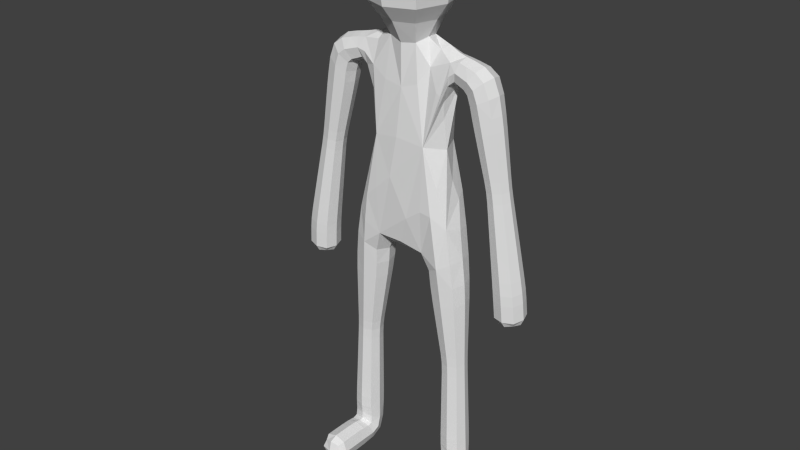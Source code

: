 # Source: persoTestBase_Sarcelles.blend  (saved by Blender 2.72.0; exported with 4.5.12 LTS)
import bpy
from mathutils import Matrix  # noqa: F401  (used for matrix-valued properties, if any)

bpy.ops.wm.read_factory_settings(use_empty=True)
scene = bpy.context.scene
scene.name = 'Scene'

# ---- collections
col_collection_2 = bpy.data.collections.new('Collection 2'); scene.collection.children.link(col_collection_2)

# ---- materials (node trees are filled in below, after node groups)
mat_material_000 = bpy.data.materials.new('Material.000')
mat_material_000.alpha_threshold = 0.0
mat_material_000.use_transparent_shadow = False
mat_material_000.roughness = 0.5

# ---- material node trees

# ---- world
world_world = bpy.data.worlds.new('World'); scene.world = world_world
world_world.color = (0.05088, 0.05088, 0.05088)
world_world.use_sun_shadow = False
world_world.sun_shadow_jitter_overblur = 0.0
world_world.cycles.sampling_method = 'MANUAL'
world_world.cycles.sample_map_resolution = 256

# ---- meshes
me_plane_000 = bpy.data.meshes.new('Plane.000')
me_plane_000.from_pydata([(1.73, 9.686e-08, 2.189), (-0.1614, -0.129, -0.2711), (0.6562, 0.4073, 0.5634), (0.1668, -0.3785, 0.3844), (1.499, -0.2355, 2.141), (0.6562, -0.3751, 0.5627), (1.269, 6.706e-08, 2.093), (1.403, 0.2598, 2.599), (0.8207, 0.1629, 0.7442), (0.1636, 0.1188, -0.2737), (1.624, 3.725e-08, 2.717), (0.1614, 0.4481, 1.036), (-0.6517, 0.4072, 0.5584), (1.403, -0.2598, 2.599), (-0.6608, -0.375, 0.5677), (-0.1668, 0.4039, 0.3801), (1.182, 2.235e-08, 2.482), (1.209, 0.2535, 2.898), (0.7324, -0.2653, 2.567), (-0.1637, -0.387, 1.038), (-0.6533, 0.02416, 2.25), (1.343, 0.0, 3.102), (-0.5994, 0.2732, 2.786), (0.0, 0.3446, 2.564), (0.0, -0.2963, 2.563), (0.4496, -0.1485, 2.942), (0.6605, 0.06679, 3.282), (1.209, -0.2535, 2.898), (0.6978, -0.01701, 1.615), (-0.7423, 0.02925, 0.9801), (1.075, 0.0, 2.693), (-0.5455, -3.725e-09, 3.321), (0.9565, 0.2177, 2.973), (1.013, 0.0, 3.184), (0.9565, -0.2177, 2.973), (0.702, -0.1307, 2.436), (0.9001, 0.0, 2.763), (-2.015, 0.02378, -1.047), (0.0, 0.0, 5.158), (-1.003, -1.122, -4.438), (2.015, 0.02378, -1.047), (1.003, -1.122, -4.438), (0.5994, 0.2732, 2.786), (-0.5994, -0.2491, 2.785), (1.499, 0.2355, 2.141), (1.371, 1.118e-07, 1.708), (1.581, -0.2149, 1.752), (1.791, 1.416e-07, 1.796), (1.581, 0.2149, 1.752), (1.465, 1.565e-07, 1.351), (1.657, -0.1956, 1.39), (1.849, 1.863e-07, 1.428), (1.657, 0.1956, 1.39), (1.532, 2.012e-07, 1.015), (1.721, -0.1926, 1.048), (1.911, 2.31e-07, 1.082), (1.721, 0.1926, 1.048), (1.579, 2.459e-07, 0.6426), (1.783, -0.2067, 0.6764), (1.987, 2.757e-07, 0.7101), (1.783, 0.2067, 0.6764), (1.634, 2.98e-07, 0.2072), (1.854, -0.2232, 0.2437), (2.075, 3.278e-07, 0.2801), (1.854, 0.2232, 0.2437), (1.693, -5.619e-05, -0.2556), (1.932, -0.2409, -0.2243), (2.17, 5.693e-05, -0.188), (1.931, 0.2409, -0.2193), (0.7091, 0.0, -2.065), (0.9255, -0.2171, -2.047), (1.142, 0.0, -2.03), (0.9255, 0.2171, -2.047), (0.6388, 0.0, -1.65), (0.8855, -0.2478, -1.627), (1.132, 0.0, -1.604), (0.8855, 0.2478, -1.627), (0.5416, 0.0, -1.075), (0.8304, -0.2901, -1.048), (1.119, 0.0, -1.02), (0.8304, 0.2901, -1.048), (0.4861, 0.0, -0.5148), (0.7654, -0.34, -0.3643), (1.045, 0.0, -0.2139), (0.7654, 0.34, -0.3643), (0.7508, 0.0, -4.187), (0.9931, -0.2082, -4.092), (1.24, 0.0, -4.174), (0.998, 0.2082, -4.269), (0.747, 0.0, -3.703), (0.9821, -0.2352, -3.696), (1.217, 0.0, -3.69), (0.9821, 0.2352, -3.696), (0.7436, 0.0, -3.26), (0.9698, -0.2263, -3.254), (1.196, 0.0, -3.247), (0.9698, 0.2263, -3.254), (0.7402, 0.0, -2.834), (0.9579, -0.2178, -2.828), (1.176, 0.0, -2.822), (0.9579, 0.2178, -2.828), (0.7372, 0.0, -2.422), (0.9464, -0.2095, -2.413), (1.156, 0.0, -2.403), (0.9464, 0.2095, -2.413), (0.7528, -0.9348, -4.445), (0.9957, -0.9348, -4.188), (1.253, -0.9348, -4.431), (1.01, -0.9348, -4.688), (0.7528, -0.5609, -4.445), (0.9957, -0.5609, -4.188), (1.253, -0.5609, -4.431), (1.01, -0.5609, -4.688), (0.7528, -0.187, -4.445), (0.9967, -0.2753, -4.225), (1.253, -0.187, -4.431), (1.009, -0.09857, -4.651), (0.0, -0.4957, 4.969), (-0.446, 0.0, 4.969), (0.0, 0.4957, 4.969), (0.446, 0.0, 4.969), (0.0, -0.5037, 3.643), (-0.454, 0.0, 3.643), (0.0, 0.5037, 3.643), (0.454, 0.0, 3.643), (0.0, -0.807, 4.313), (-0.7075, 0.0, 4.313), (0.0, 0.807, 4.313), (0.7075, 0.0, 4.313), (1.733, 0.005662, -0.6319), (1.983, -0.2439, -0.6152), (2.231, 0.006227, -0.5834), (1.981, 0.2558, -0.6001), (1.755, 0.01738, -0.9192), (2.005, -0.232, -0.9105), (2.253, 0.01828, -0.8818), (2.003, 0.2676, -0.8904), (-0.9001, 0.0, 2.763), (-0.9565, 0.2177, 2.973), (-1.013, 0.0, 3.184), (-0.9565, -0.2177, 2.973), (-1.075, 0.0, 2.693), (-1.209, 0.2535, 2.898), (-1.343, 0.0, 3.102), (-1.209, -0.2535, 2.898), (-1.182, 2.235e-08, 2.482), (-1.403, 0.2598, 2.599), (-1.624, 3.725e-08, 2.717), (-1.403, -0.2598, 2.599), (-1.269, 6.706e-08, 2.093), (-1.499, 0.2355, 2.141), (-1.73, 9.686e-08, 2.189), (-1.499, -0.2355, 2.141), (-1.371, 1.118e-07, 1.708), (-1.581, 0.2149, 1.752), (-1.791, 1.416e-07, 1.796), (-1.581, -0.2149, 1.752), (-1.465, 1.565e-07, 1.351), (-1.657, 0.1956, 1.39), (-1.849, 1.863e-07, 1.428), (-1.657, -0.1956, 1.39), (-1.532, 2.012e-07, 1.015), (-1.721, 0.1926, 1.048), (-1.911, 2.31e-07, 1.082), (-1.721, -0.1926, 1.048), (-1.579, 2.459e-07, 0.6426), (-1.783, 0.2067, 0.6764), (-1.987, 2.757e-07, 0.7101), (-1.783, -0.2067, 0.6764), (-1.634, 2.98e-07, 0.2072), (-1.854, 0.2232, 0.2437), (-2.075, 3.278e-07, 0.2801), (-1.854, -0.2232, 0.2437), (-1.693, -5.619e-05, -0.2556), (-1.931, 0.2409, -0.2193), (-2.17, 5.693e-05, -0.188), (-1.932, -0.2409, -0.2243), (-0.9195, 0.217, -2.048), (-0.7092, -0.006027, -2.065), (-0.9315, -0.217, -2.047), (-1.142, 0.006027, -2.03), (-0.8787, 0.2477, -1.628), (-0.6389, -0.00688, -1.65), (-0.8924, -0.2477, -1.626), (-1.132, 0.00688, -1.604), (-0.8224, 0.29, -1.048), (-0.5417, -0.008054, -1.075), (-0.8384, -0.29, -1.047), (-1.119, 0.008054, -1.02), (-0.7577, 0.3399, -0.3685), (-0.4862, -0.00944, -0.5147), (-0.7732, -0.3399, -0.3602), (-1.045, 0.00944, -0.214), (-0.9912, 0.2082, -4.269), (-0.7508, -0.005782, -4.185), (-0.9999, -0.2082, -4.092), (-1.24, 0.005782, -4.176), (-0.9755, 0.2351, -3.697), (-0.7471, -0.006529, -3.703), (-0.9886, -0.2351, -3.696), (-1.217, 0.006529, -3.69), (-0.9635, 0.2262, -3.254), (-0.7436, -0.006283, -3.26), (-0.9761, -0.2262, -3.253), (-1.196, 0.006283, -3.247), (-0.9519, 0.2177, -2.828), (-0.7403, -0.006047, -2.834), (-0.964, -0.2177, -2.827), (-1.176, 0.006047, -2.822), (-0.9406, 0.2094, -2.413), (-0.7373, -0.005816, -2.422), (-0.9522, -0.2094, -2.412), (-1.156, 0.005816, -2.403), (-1.003, -0.9348, -4.688), (-0.7527, -0.9348, -4.438), (-1.003, -0.9348, -4.188), (-1.253, -0.9348, -4.438), (-1.003, -0.5609, -4.688), (-0.7527, -0.5609, -4.438), (-1.003, -0.5609, -4.188), (-1.253, -0.5609, -4.438), (-1.002, -0.09861, -4.651), (-0.7527, -0.1894, -4.439), (-1.004, -0.2753, -4.225), (-1.253, -0.1845, -4.437), (-1.733, 0.005662, -0.6319), (-1.981, 0.2558, -0.6001), (-2.231, 0.006227, -0.5834), (-1.983, -0.2439, -0.6152), (-1.755, 0.01738, -0.9192), (-2.003, 0.2676, -0.8904), (-2.253, 0.01828, -0.8818), (-2.005, -0.232, -0.9105), (-1.108, 0.1901, 2.744), (0.04034, 0.4425, 1.745), (0.9142, 0.1633, 2.816), (0.9941, 0.0, 2.722), (1.579, 0.1444, 1.023), (-1.863, 0.1444, 1.073), (0.0, -0.7292, 4.71), (-0.5589, 0.1689, 3.187), (1.139, -0.1697, -3.249), (0.9749, 0.255, -0.2515), (0.0, -0.3002, 3.271), (1.75, 0.1992, 0.8727), (1.541, 0.225, 1.942), (1.103, 0.1571, -2.406), (1.82, 1.639e-07, 1.61), (0.6852, -0.2475, 2.375), (1.892, 0.2319, 0.01495), (1.936, -0.155, 0.7017), (-2.11, 0.1807, -0.1945), (1.688, 7.078e-08, 2.423), (0.8593, 0.2679, -1.352), (-1.692, -0.1902, 1.216), (2.03, 2.999e-07, 0.4999), (1.138, 0.0, -1.841), (0.7947, -0.1633, -2.832), (-2.21, 0.001628, -0.4086), (0.8114, 0.2237, 2.943), (-1.517, 9.313e-09, 2.975), (0.6138, -0.2176, -1.068), (0.2893, -0.2593, 2.658), (-0.9354, 0.01476, 0.3271), (-1.25, -0.04223, -4.371), (-0.9441, -0.2092, -2.219), (-0.7955, 0.165, -3.258), (-0.7179, 0.3255, 0.873), (-0.3405, 0.3778, 3.643), (-1.003, -1.075, -4.25), (-0.007138, 0.4268, 0.7088), (-0.8087, 0.1518, -4.25), (-0.7057, -0.1909, -1.644), (1.186, -0.2533, -4.273), (0.7294, 0.0, -2.232), (1.108, 0.1901, 2.744), (0.8152, -1.075, -4.443), (0.81, -0.5609, -4.256), (1.739, -0.1611, 1.785), (-1.739, -0.1611, 1.785), (1.718, 0.001345, -0.4674), (-1.31, 0.1901, 3.051), (0.4536, -0.3781, 0.591), (-1.936, -0.155, 0.7017), (1.138, 5.588e-09, 2.629), (0.9142, -0.1633, 2.816), (-1.419, 1.341e-07, 1.527), (0.8058, -0.1764, -3.701), (2.242, 0.0123, -0.734), (0.9749, -0.255, -0.2515), (-0.8152, -0.9348, -4.625), (-1.221, 4.47e-08, 2.29), (1.801, 0.1467, 1.418), (-0.9015, 0.2305, -1.863), (-1.606, 2.701e-07, 0.4298), (-1.863, -0.1444, 1.073), (1.103, -0.1571, -2.406), (0.9522, 0.2136, -2.619), (1.009, -0.3518, -4.679), (-1.108, -0.1901, 2.744), (1.186, 0.0, -3.033), (1.253, -0.7478, -4.431), (0.9759, 0.2307, -3.472), (1.088, 0.1628, -2.035), (-0.5618, -0.262, -0.474), (-2.111, -0.1806, -0.1983), (1.228, 0.0, -3.924), (0.799, 0.3142, -0.7174), (-1.186, 0.006164, -3.033), (1.047, -0.2176, -1.027), (-1.253, -0.7478, -4.438), (-0.9823, -0.2306, -3.472), (-0.9581, -0.2135, -2.619), (-1.228, 0.006405, -3.925), (-0.9142, -0.1633, 2.816), (1.569, 0.1949, 2.688), (0.3267, 0.3267, 2.62), (-0.8073, -0.3141, -0.7157), (-0.4557, -0.3827, 0.7575), (-1.126, 0.007437, -1.327), (1.31, 0.1901, 3.051), (1.796, -0.1817, -0.6315), (-0.3405, -0.3778, 3.643), (0.8101, -0.1562, -4.119), (0.5502, -0.02082, 3.216), (-1.003, -0.396, -4.197), (-1.423, -0.1611, 1.719), (0.81, -0.9348, -4.256), (0.4522, 0.4277, 0.7547), (-0.000405, -0.3127, -0.1054), (-0.9988, 0.1633, 3.131), (-2.013, -0.1651, -1.018), (-1.31, -0.1901, 3.051), (-0.8114, -0.2177, 2.943), (-0.04092, -0.3669, 1.744), (-1.541, 0.225, 1.942), (-1.795, 0.1931, -0.6202), (0.6441, 0.0, 3.913), (-1.63, -0.155, 0.651), (1.801, -0.1467, 1.418), (1.157, 0.0, 3.153), (-0.816, -0.2551, -4.279), (-1.075, 0.2346, 2.938), (0.0, 0.7292, 4.71), (1.672, 0.1766, 2.177), (0.2038, 0.0, 5.111), (-1.75, 0.1992, 0.8727), (0.0, 0.3122, 3.271), (-1.753, -0.1807, -0.249), (-1.892, 0.2319, 0.01495), (2.02, 0.1674, 0.271), (-0.7939, -0.1614, -2.419), (0.6766, -0.08449, 2.137), (1.554, 2.235e-07, 0.8396), (1.818, -0.1699, -0.922), (0.9522, -0.2136, -2.619), (0.8001, 0.1697, -3.258), (1.071, 0.1858, -1.609), (1.088, -0.1628, -2.035), (1.321, 8.941e-08, 1.896), (0.996, -0.396, -4.197), (0.7895, 0.1571, -2.42), (1.663, -1.381e-05, -0.02218), (1.121, 0.1633, -2.823), (0.9759, -0.2307, -3.472), (-1.117, 0.1678, -2.823), (0.5927, 0.0, -1.377), (-1.19, -0.5609, -4.625), (0.799, -0.3142, -0.7174), (-1.718, 0.001345, -0.4674), (1.569, -0.1949, 2.688), (-0.7527, -0.7478, -4.438), (-1.153, 0.1812, -3.692), (-1.138, 5.588e-09, 2.629), (-0.742, -0.006164, -3.045), (-0.7489, -0.006405, -3.937), (-0.9325, 0.2092, -2.219), (-1.041, 0.2235, -1.028), (-1.327, 0.1766, 2.105), (1.753, -0.1807, -0.249), (-1.689, 0.1674, 0.2163), (0.9383, 0.2093, -2.219), (-0.4508, 0.414, 0.5875), (-1.003, -1.075, -4.625), (-1.182, -0.1518, -4.111), (1.25, -0.04674, -4.367), (1.008, -1.075, -4.625), (-0.5928, -0.007437, -1.377), (-1.579, -0.1444, 1.023), (1.963, 0.2491, -0.433), (0.3345, -0.3718, 4.969), (2.199, 0.02263, -0.9963), (-1.992, 0.2617, -0.7447), (1.328, 0.265, 2.802), (0.955, 0.04073, 0.2682), (1.195, -0.5609, -4.62), (1.878, 2.086e-07, 1.251), (-1.619, -0.2051, 1.568), (0.9988, 0.1633, 3.131), (-2.192, -0.1692, -0.894), (-1.761, 1.192e-07, 1.989), (-1.454, -0.2469, 2.357), (1.158, 0.1764, -3.691), (-1.818, -0.1699, -0.922), (0.5307, -0.6052, 4.313), (-1.818, -0.2148, 0.4648), (-2.011, 0.2096, -1.003), (-0.8114, 0.2237, 2.943), (-1.19, -0.9348, -4.25), (-1.137, 0.006403, -1.841), (-1.157, 0.0, 3.153), (-0.6441, 0.0, 3.913), (0.8197, -0.1207, -4.603), (-2.121, 1.449e-05, 0.05082), (-0.5589, -0.1628, 3.187), (-1.947, 2.533e-07, 0.9057), (0.7528, -0.7478, -4.445), (1.327, 0.1766, 2.105), (-0.2038, 0.0, 5.111), (1.619, -0.2051, 1.568), (0.6509, 0.2367, 2.225), (-0.6954, 0.1806, -1.645), (1.689, 0.1674, 0.2163), (1.579, -0.1444, 1.023), (-1.126, -0.1587, -2.823), (1.744, 0.01148, -0.7741), (1.121, -0.1633, -2.823), (0.7005, 0.1858, -1.645), (1.454, -0.2469, 2.357), (0.7419, 0.0, -3.045), (-1.19, -0.5609, -4.25), (0.7488, 0.0, -3.937), (1.818, -0.2148, 0.4648), (0.9079, -0.2306, -1.862), (-1.163, -0.1714, -3.691), (-1.692, 0.1902, 1.216), (-0.969, 0.262, -0.2547), (-1.053, -0.2114, -1.027), (-0.9577, 0.2219, -3.039), (-1.672, 0.1766, 2.177), (-1.003, -0.7478, -4.688), (0.8447, -0.2217, 2.889), (-0.6398, 0.247, 2.384), (-0.7236, -0.2736, 0.8787), (-0.9825, 0.2306, -3.953), (-0.404, -0.0397, -0.332), (-0.7522, -0.05125, -4.376), (-0.8519, 0.2678, -1.353), (-2.02, 0.1674, 0.271), (2.168, 0.1936, -0.5838), (1.181, 0.1562, -4.242), (0.9383, -0.2093, -2.219), (-1.994, -0.2379, -0.7635), (0.3345, 0.3718, 4.969), (0.5877, 0.1856, 3.177), (0.9975, -1.075, -4.251), (-0.7588, 0.1582, -2.061), (0.7404, 0.3564, 0.8172), (-1.513, 0.1467, 1.361), (1.185, -0.5609, -4.245), (1.965, -0.2462, -0.443), (-2.19, 0.2055, -0.8789), (1.195, -0.9348, -4.62), (1.158, -0.1764, -3.691), (1.328, -0.265, 2.802), (0.5307, 0.6052, 4.313), (0.5559, 0.255, -0.4772), (-2.169, -0.1812, -0.5951), (-1.825, 0.02195, -1.024), (-0.788, 0.006039, 2.658), (-1.099, 0.1614, -2.406), (-1.237, 0.1949, 2.511), (0.0, -0.7311, 3.913), (1.327, -0.1766, 2.105), (1.619, 0.2051, 1.568), (-1.189, -0.1189, -4.597), (1.689, -0.1674, 0.2163), (0.0, -0.2162, 5.111), (0.7005, -0.1858, -1.645), (1.947, 2.533e-07, 0.9057), (2.19, 0.2055, -0.8789), (1.761, 1.192e-07, 1.989), (1.454, 0.2469, 2.357), (-0.8152, -0.5609, -4.25), (-0.7993, -0.1678, -2.832), (2.121, 1.449e-05, 0.05082), (1.818, 0.2148, 0.4648), (-0.8107, -0.1812, -3.701), (0.9079, 0.2306, -1.862), (0.7632, 0.1628, -2.06), (-0.5502, 0.2478, -0.4803), (-1.965, -0.2462, -0.443), (1.126, 0.0, -1.327), (1.513, 0.1467, 1.361), (-1.878, 2.086e-07, 1.251), (-1.328, -0.265, 2.802), (-0.6199, -0.2235, -1.068), (-1.147, 0.005812, -2.206), (0.8636, 0.0167, 3.218), (-1.672, -0.1766, 2.177), (1.237, 0.1949, 2.511), (-1.19, -1.075, -4.438), (-0.7273, -0.3619, 0.05566), (-1.003, -0.2092, -4.21), (2.11, 0.1807, -0.1945), (2.169, -0.1812, -0.5951), (-0.3345, 0.3718, 4.969), (1.177, -0.1562, -4.109), (0.7523, -0.04674, -4.38), (-1.801, 0.1467, 1.418), (-0.7678, -0.1673, -2.06), (-2.02, -0.1674, 0.271), (1.825, 0.02195, -1.024), (1.185, -0.9348, -4.245), (0.002235, -0.005136, -0.2737), (-0.5307, 0.6052, 4.313), (0.4045, 0.02969, -0.3327), (1.505, 1.788e-07, 1.181), (-1.816, 0.2048, -0.907), (-1.569, 0.1949, 2.688), (-1.321, 8.941e-08, 1.896), (-0.9988, -0.1633, 3.131), (-0.6398, -0.2047, 2.383), (-0.9941, 0.0, 2.722), (1.672, -0.1766, 2.177), (-0.8144, -0.1225, -4.599), (-1.554, 2.235e-07, 0.8396), (1.01, -0.7478, -4.688), (2.02, -0.1674, 0.271), (-1.663, -1.381e-05, -0.02218), (0.8001, -0.1697, -3.258), (1.071, -0.1858, -1.609), (2.192, -0.1692, -0.894), (1.992, 0.2617, -0.7447), (-0.7852, 0.1527, -2.42), (1.253, -0.3739, -4.431), (1.863, 0.1444, 1.073), (1.166, 0.0, -2.612), (0.9638, 0.222, -3.039), (1.206, 0.0, -3.466), (0.9892, 0.2307, -3.953), (-0.8152, -0.5609, -4.625), (-1.166, 0.005931, -2.612), (-0.7902, 0.1587, -2.832), (-0.8009, 0.1714, -3.701), (-1.253, -0.3733, -4.438), (1.097, 0.0, -0.658), (1.936, 0.155, 0.7017), (-1.003, -0.7478, -4.188), (-0.97, -0.2219, -3.039), (-1.206, 0.006405, -3.466), (1.047, 0.2176, -1.027), (-0.9946, -0.2306, -3.908), (-1.097, 0.008724, -0.6581), (-0.6079, 0.2114, -1.069), (2.111, -0.1806, -0.1983), (-0.8152, -0.1605, -4.117), (-0.8668, -0.2678, -1.351), (-0.3345, -0.3718, 4.969), (-1.076, -0.1806, -1.609), (-1.801, -0.1467, 1.418), (0.8108, -0.2533, -4.283), (-1.744, 0.01148, -0.7741), (-1.092, -0.1582, -2.034), (1.739, 0.1611, 1.785), (0.7508, 0.06702, 1.08), (0.9988, -0.1633, 3.131), (-0.6025, 0.03751, 1.652), (-1.327, -0.1766, 2.105), (-0.5307, -0.6052, 4.313), (-1.689, -0.1674, 0.2163), (-1.619, 0.2051, 1.568), (-1.569, -0.1949, 2.688), (1.075, 0.2346, 2.938), (-2.199, 0.02263, -0.9963), (-1.454, 0.2469, 2.357), (-0.8349, -9.313e-10, 3.228), (-0.8152, -0.9348, -4.25), (0.6422, 0.0, 4.71), (-1.065, 0.1909, -1.61), (-1.818, 0.2148, 0.4648), (0.0, 0.7311, 3.913), (0.3261, -0.03713, 3.365), (0.8205, -0.5609, -4.631), (0.5559, -0.255, -0.4772), (0.6449, -0.252, 2.6), (-0.6783, -0.006403, -1.883), (0.0, 0.2162, 5.111), (0.9957, -0.7478, -4.188), (1.863, -0.1444, 1.073), (0.7895, -0.1571, -2.42), (1.419, 1.341e-07, 1.527), (0.7947, 0.1633, -2.832), (1.994, -0.2379, -0.7635), (0.8058, 0.1764, -3.701), (1.221, 4.47e-08, 2.29), (0.9638, -0.222, -3.039), (0.988, -0.2307, -3.909), (1.606, 2.701e-07, 0.4298), (0.6783, 0.0, -1.883), (-0.3267, 0.3267, 2.62), (-0.7387, -0.005931, -2.626), (-1.505, 1.788e-07, 1.181), (-1.135, 0.1744, -3.249), (0.004808, -0.3836, 0.7116), (-0.7453, -0.006405, -3.479), (0.8002, -0.03268, 2.705), (-1.083, 0.1673, -2.035), (1.31, -0.1901, 3.051), (-1.144, -0.165, -3.249), (-0.9806, -0.2478, -0.2484), (1.005, 0.1158, -4.537), (-0.7143, 0.37, 0.04369), (-0.9985, 0.1157, -4.537), (1.147, 0.0, -2.206), (2.011, 0.2096, -1.003), (-0.5011, -0.008724, -0.7767), (1.19, -1.075, -4.433), (0.7097, -0.2877, 1.034), (0.7208, 0.3701, 0.04976), (1.795, 0.1931, -0.6202), (2.21, 0.001628, -0.4086), (1.692, 0.1902, 1.216), (-0.7527, -0.3745, -4.438), (-1.423, 0.1611, 1.719), (0.8205, -0.9348, -4.631), (0.0008885, 0.3114, -0.1109), (-1.513, -0.1467, 1.361), (-1.237, -0.1949, 2.511), (0.8138, 0.1562, -4.252), (1.517, 9.313e-09, 2.975), (-2.168, 0.1936, -0.5838), (-1.541, -0.225, 1.942), (-0.9142, 0.1633, 2.816), (-1.63, 0.155, 0.651), (-1.688, 7.078e-08, 2.423), (-1.075, -0.2346, 2.938), (1.816, 0.2048, -0.907), (0.3405, -0.3778, 3.643), (1.075, -0.2346, 2.938), (-1.191, -0.2514, -4.277), (-1.75, -0.1992, 0.8727), (-0.6422, 0.0, 4.71), (1.513, -0.1467, 1.361), (-1.893, -0.2319, 0.01369), (1.63, 0.155, 0.651), (-0.35, -9.313e-10, 3.46), (-1.108, -0.1527, -2.406), (-1.82, 1.639e-07, 1.61), (1.423, 0.1611, 1.719), (-2.03, 2.999e-07, 0.4999), (-1.579, 0.1444, 1.023), (1.139, 0.1697, -3.249), (1.75, -0.1992, 0.8727), (1.541, -0.225, 1.942), (-1.176, 0.1605, -4.244), (0.7387, 0.0, -2.626), (0.7528, -0.3739, -4.445), (0.6138, 0.2176, -1.068), (0.7632, -0.1628, -2.06), (1.893, -0.2319, 0.01369), (1.63, -0.155, 0.651), (-1.752, 0.1806, -0.2453), (0.7453, 0.0, -3.479), (0.8593, -0.2679, -1.352), (-1.963, 0.2491, -0.433), (0.501, 0.0, -0.7767), (-1.328, 0.265, 2.802), (-0.3267, -0.2845, 2.619), (-1.002, -0.3518, -4.679), (1.237, -0.1949, 2.511), (-0.9462, 0.2135, -2.619), (-0.8049, -0.1744, -3.258), (-0.7295, -0.005812, -2.232), (-0.9695, 0.2306, -3.473), (-0.8152, -1.075, -4.438), (0.3405, 0.3778, 3.643), (0.9963, -0.2093, -4.21), (1.108, -0.1901, 2.744), (-0.9143, -0.2305, -1.862), (1.752, 0.1806, -0.2453), (-0.7907, 0.3141, -0.719), (-1.739, 0.1611, 1.785), (2.013, -0.1651, -1.018), (1.195, -0.1207, -4.593), (-1.796, -0.1817, -0.6315), (0.7208, -0.3621, 0.04959), (-2.242, 0.0123, -0.734), (-1.936, 0.155, 0.7017), (1.692, -0.1902, 1.216), (1.423, -0.1611, 1.719), (-1.19, -0.9348, -4.625), (1.186, 0.1988, 2.672), (1.186, -0.1988, 2.672), (1.47, -0.1988, 2.932), (1.47, 0.1988, 2.932), (1.551, 0.1426, 1.19), (1.551, -0.1426, 1.19), (1.832, -0.1426, 1.242), (1.832, 0.1426, 1.242), (1.779, 0.1871, -0.4563), (1.78, -0.1844, -0.4638), (2.149, -0.1842, -0.4197), (2.148, 0.1873, -0.4122), (0.421, 0.3379, -0.09275), (0.4218, -0.2952, -0.1833), (0.8894, -0.2514, 0.3636), (0.8867, 0.2903, 0.2431), (0.7817, 0.157, -2.229), (0.7817, -0.157, -2.229), (1.095, -0.157, -2.209), (1.095, 0.157, -2.209), (0.8178, 0.07517, -4.502), (0.811, -0.1686, -4.256), (1.184, -0.1686, -4.246), (1.191, 0.07517, -4.491), (0.8677, -1.039, -4.581), (0.86, -1.039, -4.303), (1.138, -1.039, -4.295), (1.145, -1.039, -4.573), (1.871, 0.1597, -0.9866), (1.872, -0.1179, -0.9978), (2.149, -0.1174, -0.977), (2.148, 0.1602, -0.9659), (0.782, 0.1481, 2.673), (0.8052, -0.1784, 2.727), (0.8281, -0.1608, 3.092), (0.8362, 0.1629, 3.154), (-1.186, -0.1988, 2.672), (-1.186, 0.1988, 2.672), (-1.47, 0.1988, 2.932), (-1.47, -0.1988, 2.932), (-1.551, -0.1426, 1.19), (-1.551, 0.1426, 1.19), (-1.832, 0.1426, 1.242), (-1.832, -0.1426, 1.242), (-1.78, -0.1844, -0.4638), (-1.779, 0.1871, -0.4563), (-2.148, 0.1873, -0.4122), (-2.149, -0.1842, -0.4197), (-0.877, 0.2881, 0.2534), (-0.4166, 0.291, -0.1886), (-0.4261, -0.337, -0.08708), (-0.8865, -0.2639, 0.2621), (-1.091, 0.1613, -2.209), (-0.7774, 0.1526, -2.229), (-0.7861, -0.1613, -2.228), (-1.099, -0.1526, -2.209), (-1.186, 0.07851, -4.495), (-0.8126, 0.07174, -4.498), (-0.8162, -0.172, -4.252), (-1.189, -0.1652, -4.249), (-1.142, -1.039, -4.577), (-0.8638, -1.039, -4.577), (-0.8638, -1.039, -4.299), (-1.142, -1.039, -4.299), (0.1897, -0.2062, 5.074), (-0.1897, -0.2062, 5.074), (-0.1897, 0.2062, 5.074), (0.1897, 0.2062, 5.074), (0.2326, -0.2344, 3.294), (-0.2684, -0.2182, 3.326), (-0.2684, 0.225, 3.326), (0.2769, 0.1985, 3.339), (0.4831, -0.5484, 3.913), (-0.4831, -0.5484, 3.913), (-0.4831, 0.5484, 3.913), (0.4831, 0.5484, 3.913), (0.4816, -0.5469, 4.71), (-0.4816, -0.5469, 4.71), (-0.4816, 0.5469, 4.71), (0.4816, 0.5469, 4.71), (-1.872, -0.1179, -0.9978), (-1.871, 0.1597, -0.9866), (-2.148, 0.1602, -0.9659), (-2.149, -0.1174, -0.977), (-0.4565, 0.4211, 1.613), (0.5011, 0.4058, 1.613), (0.4803, -0.3551, 1.7), (-0.4852, -0.3251, 1.676), (-0.7939, -0.1677, 2.729), (-0.7939, 0.1783, 2.73), (-0.829, 0.1588, 3.157), (-0.829, -0.1573, 3.157), (1.014, 0.1759, 2.776), (1.014, -0.1759, 2.776), (1.136, -0.1759, 3.099), (1.136, 0.1759, 3.099), (1.279, 0.1852, 2.307), (1.279, -0.1852, 2.307), (1.629, -0.1852, 2.407), (1.629, 0.1852, 2.407), (1.376, 0.1687, 1.908), (1.376, -0.1687, 1.908), (1.706, -0.1687, 1.977), (1.706, 0.1687, 1.977), (1.469, 0.1538, 1.537), (1.469, -0.1538, 1.537), (1.77, -0.1538, 1.6), (1.77, 0.1538, 1.6), (1.603, 0.1494, 0.8479), (1.603, -0.1494, 0.8479), (1.898, -0.1494, 0.8974), (1.898, 0.1494, 0.8974), (1.659, 0.1611, 0.4385), (1.659, -0.1611, 0.4385), (1.977, -0.1611, 0.4911), (1.977, 0.1611, 0.4911), (1.721, 0.1739, -0.01258), (1.721, -0.1739, -0.01352), (2.064, -0.1739, 0.04123), (2.064, 0.1739, 0.04217), (0.7357, 0.1729, -1.878), (0.7357, -0.1729, -1.878), (1.08, -0.1729, -1.847), (1.08, 0.1729, -1.847), (0.6594, 0.2009, -1.371), (0.6594, -0.2009, -1.371), (1.059, -0.2009, -1.333), (1.059, 0.2009, -1.333), (0.5755, 0.2357, -0.7618), (0.5755, -0.2357, -0.7618), (1.022, -0.2357, -0.6729), (1.022, 0.2357, -0.6729), (0.8092, 0.173, -3.952), (0.8083, -0.173, -3.919), (1.168, -0.173, -3.909), (1.169, 0.173, -3.942), (0.8029, 0.173, -3.477), (0.8029, -0.173, -3.477), (1.149, -0.173, -3.468), (1.149, 0.173, -3.468), (0.7974, 0.1665, -3.044), (0.7974, -0.1665, -3.044), (1.13, -0.1665, -3.034), (1.13, 0.1665, -3.034), (0.792, 0.1602, -2.624), (0.792, -0.1602, -2.624), (1.112, -0.1602, -2.614), (1.112, 0.1602, -2.614), (0.8205, -0.7478, -4.631), (0.81, -0.7478, -4.256), (1.185, -0.7478, -4.245), (1.195, -0.7478, -4.62), (0.8203, -0.3573, -4.624), (0.8102, -0.3905, -4.263), (1.185, -0.3905, -4.252), (1.195, -0.3573, -4.613), (1.805, 0.1989, -0.7621), (1.807, -0.1758, -0.7762), (2.181, -0.1752, -0.7461), (2.179, 0.1996, -0.732), (-1.014, -0.1759, 2.776), (-1.014, 0.1759, 2.776), (-1.136, 0.1759, 3.099), (-1.136, -0.1759, 3.099), (-1.279, -0.1852, 2.307), (-1.279, 0.1852, 2.307), (-1.629, 0.1852, 2.407), (-1.629, -0.1852, 2.407), (-1.376, -0.1687, 1.908), (-1.376, 0.1687, 1.908), (-1.706, 0.1687, 1.977), (-1.706, -0.1687, 1.977), (-1.469, -0.1538, 1.537), (-1.469, 0.1538, 1.537), (-1.77, 0.1538, 1.6), (-1.77, -0.1538, 1.6), (-1.603, -0.1494, 0.8479), (-1.603, 0.1494, 0.8479), (-1.898, 0.1494, 0.8974), (-1.898, -0.1494, 0.8974), (-1.659, -0.1611, 0.4385), (-1.659, 0.1611, 0.4385), (-1.977, 0.1611, 0.4911), (-1.977, -0.1611, 0.4911), (-1.721, -0.1739, -0.01352), (-1.721, 0.1739, -0.01258), (-2.064, 0.1739, 0.04217), (-2.064, -0.1739, 0.04123), (-1.075, 0.1777, -1.847), (-0.7309, 0.1681, -1.878), (-0.7405, -0.1777, -1.878), (-1.085, -0.1681, -1.846), (-1.054, 0.2064, -1.334), (-0.6539, 0.1952, -1.372), (-0.665, -0.2064, -1.371), (-1.065, -0.1952, -1.333), (-1.016, 0.2421, -0.6741), (-0.5694, 0.229, -0.7631), (-0.5818, -0.2421, -0.7606), (-1.029, -0.229, -0.6717), (-1.164, 0.1778, -3.943), (-0.8043, 0.1682, -3.952), (-0.8134, -0.1778, -3.919), (-1.173, -0.1682, -3.909), (-1.144, 0.1777, -3.468), (-0.7982, 0.1681, -3.477), (-0.8078, -0.1777, -3.477), (-1.154, -0.1681, -3.467), (-1.126, 0.1711, -3.034), (-0.7928, 0.1618, -3.044), (-0.8021, -0.1711, -3.043), (-1.135, -0.1618, -3.034), (-1.108, 0.1646, -2.614), (-0.7877, 0.1557, -2.624), (-0.7965, -0.1646, -2.624), (-1.117, -0.1557, -2.614), (-1.19, -0.7478, -4.625), (-0.8152, -0.7478, -4.625), (-0.8152, -0.7478, -4.25), (-1.19, -0.7478, -4.25), (-1.19, -0.3569, -4.618), (-0.815, -0.3578, -4.619), (-0.8154, -0.3909, -4.257), (-1.19, -0.39, -4.257), (-1.807, -0.1758, -0.7762), (-1.805, 0.1989, -0.7621), (-2.179, 0.1996, -0.732), (-2.181, -0.1752, -0.7461)], [], [(0, 524, 794, 481), (0, 481, 795, 344), (0, 344, 791, 252), (0, 252, 790, 524), (1, 329, 742, 445), (1, 445, 741, 514), (1, 514, 705, 329), (2, 619, 704, 328), (2, 328, 777, 457), (2, 457, 707, 619), (3, 604, 742, 329), (3, 329, 705, 282), (3, 282, 778, 604), (4, 473, 793, 654), (4, 654, 794, 524), (4, 524, 790, 428), (4, 428, 789, 473), (5, 618, 778, 282), (5, 282, 705, 686), (5, 686, 706, 618), (6, 417, 792, 359), (6, 359, 793, 473), (6, 473, 789, 595), (6, 595, 788, 417), (7, 315, 791, 482), (7, 482, 788, 500), (7, 500, 692, 393), (7, 393, 695, 315), (8, 457, 777, 565), (8, 565, 706, 394), (8, 394, 707, 457), (9, 516, 705, 514), (9, 514, 741, 626), (9, 626, 704, 516), (10, 370, 790, 252), (10, 252, 791, 315), (10, 315, 695, 630), (10, 630, 694, 370), (11, 328, 704, 270), (11, 270, 776, 234), (11, 234, 777, 328), (12, 382, 741, 612), (12, 612, 740, 267), (12, 267, 776, 382), (13, 670, 789, 428), (13, 428, 790, 370), (13, 370, 694, 464), (13, 464, 693, 670), (14, 443, 743, 502), (14, 502, 742, 318), (14, 318, 779, 443), (15, 626, 741, 382), (15, 382, 776, 270), (15, 270, 704, 626), (16, 500, 788, 595), (16, 595, 789, 670), (16, 670, 693, 284), (16, 284, 692, 500), (17, 320, 695, 393), (17, 393, 692, 275), (17, 275, 784, 573), (17, 573, 787, 320), (18, 248, 725, 441), (18, 441, 726, 585), (18, 585, 778, 248), (19, 334, 779, 318), (19, 318, 742, 604), (19, 604, 778, 334), (20, 522, 780, 469), (20, 469, 781, 442), (20, 442, 776, 567), (20, 567, 779, 522), (21, 608, 694, 630), (21, 630, 695, 320), (21, 320, 787, 340), (21, 340, 786, 608), (22, 407, 782, 240), (22, 240, 762, 600), (22, 600, 776, 442), (22, 442, 781, 407), (23, 600, 762, 347), (23, 347, 763, 316), (23, 316, 777, 234), (23, 234, 776, 600), (24, 334, 778, 262), (24, 262, 760, 243), (24, 243, 761, 668), (24, 668, 779, 334), (25, 585, 726, 324), (25, 324, 763, 582), (25, 582, 760, 262), (25, 262, 778, 585), (26, 324, 726, 498), (26, 498, 727, 454), (26, 454, 763, 324), (27, 678, 693, 464), (27, 464, 694, 608), (27, 608, 786, 639), (27, 639, 785, 678), (28, 565, 777, 420), (28, 420, 724, 352), (28, 352, 778, 618), (28, 618, 706, 565), (29, 267, 740, 263), (29, 263, 743, 443), (29, 443, 779, 567), (29, 567, 776, 267), (30, 275, 692, 284), (30, 284, 693, 678), (30, 678, 785, 236), (30, 236, 784, 275), (31, 646, 762, 240), (31, 240, 782, 576), (31, 576, 783, 414), (31, 414, 761, 646), (32, 398, 787, 573), (32, 573, 784, 235), (32, 235, 724, 259), (32, 259, 727, 398), (33, 566, 786, 340), (33, 340, 787, 398), (33, 398, 727, 498), (33, 498, 726, 566), (34, 285, 785, 639), (34, 639, 786, 566), (34, 566, 726, 441), (34, 441, 725, 285), (35, 352, 724, 606), (35, 606, 725, 248), (35, 248, 778, 352), (36, 235, 784, 236), (36, 236, 785, 285), (36, 285, 725, 606), (36, 606, 724, 235), (37, 331, 775, 574), (37, 574, 774, 406), (37, 406, 773, 468), (37, 468, 772, 331), (38, 345, 759, 587), (38, 587, 758, 418), (38, 418, 757, 477), (38, 477, 756, 345), (39, 501, 752, 383), (39, 383, 753, 675), (39, 675, 754, 269), (39, 269, 755, 501), (40, 615, 723, 391), (40, 391, 722, 683), (40, 683, 721, 512), (40, 512, 720, 615), (41, 386, 716, 276), (41, 276, 717, 455), (41, 455, 718, 617), (41, 617, 719, 386), (42, 316, 763, 454), (42, 454, 727, 259), (42, 259, 724, 420), (42, 420, 777, 316), (43, 414, 783, 333), (43, 333, 780, 522), (43, 522, 779, 668), (43, 668, 761, 414), (44, 344, 795, 245), (44, 245, 792, 417), (44, 417, 788, 482), (44, 482, 791, 344), (45, 649, 796, 591), (45, 591, 797, 690), (45, 690, 793, 359), (45, 359, 792, 649), (46, 690, 797, 419), (46, 419, 798, 278), (46, 278, 794, 654), (46, 654, 793, 690), (47, 278, 798, 247), (47, 247, 799, 564), (47, 564, 795, 481), (47, 481, 794, 278), (48, 564, 799, 474), (48, 474, 796, 649), (48, 649, 792, 245), (48, 245, 795, 564), (49, 493, 696, 517), (49, 517, 697, 643), (49, 643, 797, 591), (49, 591, 796, 493), (50, 643, 697, 689), (50, 689, 698, 339), (50, 339, 798, 419), (50, 419, 797, 643), (51, 339, 698, 396), (51, 396, 699, 292), (51, 292, 799, 247), (51, 247, 798, 339), (52, 292, 699, 622), (52, 622, 696, 493), (52, 493, 796, 474), (52, 474, 799, 292), (53, 237, 800, 353), (53, 353, 801, 423), (53, 423, 697, 517), (53, 517, 696, 237), (54, 423, 801, 653), (54, 653, 802, 589), (54, 589, 698, 689), (54, 689, 697, 423), (55, 589, 802, 479), (55, 479, 803, 536), (55, 536, 699, 396), (55, 396, 698, 589), (56, 536, 803, 244), (56, 244, 800, 237), (56, 237, 696, 622), (56, 622, 699, 536), (57, 645, 804, 598), (57, 598, 805, 661), (57, 661, 801, 353), (57, 353, 800, 645), (58, 661, 805, 432), (58, 432, 806, 250), (58, 250, 802, 653), (58, 653, 801, 661), (59, 250, 806, 255), (59, 255, 807, 547), (59, 547, 803, 479), (59, 479, 802, 250), (60, 547, 807, 486), (60, 486, 804, 645), (60, 645, 800, 244), (60, 244, 803, 547), (61, 422, 808, 362), (61, 362, 809, 476), (61, 476, 805, 598), (61, 598, 804, 422), (62, 476, 809, 660), (62, 660, 810, 528), (62, 528, 806, 432), (62, 432, 805, 476), (63, 528, 810, 485), (63, 485, 811, 350), (63, 350, 807, 255), (63, 255, 806, 528), (64, 350, 811, 249), (64, 249, 808, 422), (64, 422, 804, 486), (64, 486, 807, 350), (65, 680, 700, 280), (65, 280, 701, 379), (65, 379, 809, 362), (65, 362, 808, 680), (66, 379, 701, 460), (66, 460, 702, 555), (66, 555, 810, 660), (66, 660, 809, 379), (67, 555, 702, 621), (67, 621, 703, 504), (67, 504, 811, 485), (67, 485, 810, 555), (68, 504, 703, 389), (68, 389, 700, 680), (68, 680, 808, 249), (68, 249, 811, 504), (69, 489, 708, 274), (69, 274, 709, 659), (69, 659, 813, 599), (69, 599, 812, 489), (70, 659, 709, 451), (70, 451, 710, 358), (70, 358, 814, 433), (70, 433, 813, 659), (71, 358, 710, 614), (71, 614, 711, 303), (71, 303, 815, 256), (71, 256, 814, 358), (72, 303, 711, 381), (72, 381, 708, 489), (72, 489, 812, 488), (72, 488, 815, 303), (73, 427, 812, 599), (73, 599, 813, 478), (73, 478, 817, 366), (73, 366, 816, 427), (74, 478, 813, 433), (74, 433, 814, 531), (74, 531, 818, 664), (74, 664, 817, 478), (75, 531, 814, 256), (75, 256, 815, 357), (75, 357, 819, 492), (75, 492, 818, 531), (76, 357, 815, 488), (76, 488, 812, 427), (76, 427, 816, 253), (76, 253, 819, 357), (77, 658, 816, 366), (77, 366, 817, 261), (77, 261, 821, 666), (77, 666, 820, 658), (78, 261, 817, 664), (78, 664, 818, 309), (78, 309, 822, 368), (78, 368, 821, 261), (79, 309, 818, 492), (79, 492, 819, 551), (79, 551, 823, 546), (79, 546, 822, 309), (80, 551, 819, 253), (80, 253, 816, 658), (80, 658, 820, 307), (80, 307, 823, 551), (81, 466, 820, 666), (81, 666, 821, 584), (81, 584, 705, 516), (81, 516, 704, 466), (82, 584, 821, 368), (82, 368, 822, 289), (82, 289, 706, 686), (82, 686, 705, 584), (83, 289, 822, 546), (83, 546, 823, 242), (83, 242, 707, 394), (83, 394, 706, 289), (84, 242, 823, 307), (84, 307, 820, 466), (84, 466, 704, 619), (84, 619, 707, 242), (85, 629, 712, 508), (85, 508, 713, 323), (85, 323, 825, 431), (85, 431, 824, 629), (86, 323, 713, 677), (86, 677, 714, 507), (86, 507, 826, 597), (86, 597, 825, 323), (87, 507, 714, 385), (87, 385, 715, 450), (87, 450, 827, 306), (87, 306, 826, 507), (88, 450, 715, 611), (88, 611, 712, 629), (88, 629, 824, 540), (88, 540, 827, 450), (89, 594, 824, 431), (89, 431, 825, 287), (89, 287, 829, 663), (89, 663, 828, 594), (90, 287, 825, 597), (90, 597, 826, 463), (90, 463, 830, 364), (90, 364, 829, 287), (91, 463, 826, 306), (91, 306, 827, 402), (91, 402, 831, 539), (91, 539, 830, 463), (92, 402, 827, 540), (92, 540, 824, 594), (92, 594, 828, 302), (92, 302, 831, 402), (93, 356, 828, 663), (93, 663, 829, 530), (93, 530, 833, 429), (93, 429, 832, 356), (94, 530, 829, 364), (94, 364, 830, 241), (94, 241, 834, 596), (94, 596, 833, 530), (95, 241, 830, 539), (95, 539, 831, 652), (95, 652, 835, 300), (95, 300, 834, 241), (96, 652, 831, 302), (96, 302, 828, 356), (96, 356, 832, 538), (96, 538, 835, 652), (97, 592, 832, 429), (97, 429, 833, 257), (97, 257, 837, 656), (97, 656, 836, 592), (98, 257, 833, 596), (98, 596, 834, 426), (98, 426, 838, 355), (98, 355, 837, 257), (99, 426, 834, 300), (99, 300, 835, 363), (99, 363, 839, 537), (99, 537, 838, 426), (100, 363, 835, 538), (100, 538, 832, 592), (100, 592, 836, 297), (100, 297, 839, 363), (101, 361, 836, 656), (101, 656, 837, 590), (101, 590, 709, 274), (101, 274, 708, 361), (102, 590, 837, 355), (102, 355, 838, 296), (102, 296, 710, 451), (102, 451, 709, 590), (103, 296, 838, 537), (103, 537, 839, 246), (103, 246, 711, 614), (103, 614, 710, 296), (104, 246, 839, 297), (104, 297, 836, 361), (104, 361, 708, 381), (104, 381, 711, 246), (105, 625, 716, 276), (105, 276, 717, 327), (105, 327, 841, 416), (105, 416, 840, 625), (106, 327, 717, 455), (106, 455, 718, 513), (106, 513, 842, 588), (106, 588, 841, 327), (107, 513, 718, 617), (107, 617, 719, 462), (107, 462, 843, 301), (107, 301, 842, 513), (108, 462, 719, 386), (108, 386, 716, 625), (108, 625, 840, 527), (108, 527, 843, 462), (109, 583, 840, 416), (109, 416, 841, 277), (109, 277, 845, 657), (109, 657, 844, 583), (110, 277, 841, 588), (110, 588, 842, 459), (110, 459, 846, 360), (110, 360, 845, 277), (111, 459, 842, 301), (111, 301, 843, 395), (111, 395, 847, 535), (111, 535, 846, 459), (112, 395, 843, 527), (112, 527, 840, 583), (112, 583, 844, 298), (112, 298, 847, 395), (113, 412, 844, 657), (113, 657, 845, 561), (113, 561, 713, 508), (113, 508, 712, 412), (114, 561, 845, 360), (114, 360, 846, 273), (114, 273, 714, 677), (114, 677, 713, 561), (115, 273, 846, 535), (115, 535, 847, 684), (115, 684, 715, 385), (115, 385, 714, 273), (116, 684, 847, 298), (116, 298, 844, 412), (116, 412, 712, 611), (116, 611, 715, 684), (117, 390, 756, 477), (117, 477, 757, 558), (117, 558, 769, 239), (117, 239, 768, 390), (118, 558, 757, 418), (118, 418, 758, 506), (118, 506, 770, 642), (118, 642, 769, 558), (119, 506, 758, 587), (119, 587, 759, 453), (119, 453, 771, 343), (119, 343, 770, 506), (120, 453, 759, 345), (120, 345, 756, 390), (120, 390, 768, 578), (120, 578, 771, 453), (121, 638, 764, 472), (121, 472, 765, 322), (121, 322, 761, 243), (121, 243, 760, 638), (122, 322, 765, 411), (122, 411, 766, 268), (122, 268, 762, 646), (122, 646, 761, 322), (123, 268, 766, 581), (123, 581, 767, 676), (123, 676, 763, 347), (123, 347, 762, 268), (124, 676, 767, 337), (124, 337, 764, 638), (124, 638, 760, 582), (124, 582, 763, 676), (125, 404, 768, 239), (125, 239, 769, 569), (125, 569, 765, 472), (125, 472, 764, 404), (126, 569, 769, 642), (126, 642, 770, 515), (126, 515, 766, 411), (126, 411, 765, 569), (127, 515, 770, 343), (127, 343, 771, 465), (127, 465, 767, 581), (127, 581, 766, 515), (128, 465, 771, 578), (128, 578, 768, 404), (128, 404, 764, 337), (128, 337, 767, 465), (129, 620, 848, 425), (129, 425, 849, 321), (129, 321, 701, 280), (129, 280, 700, 620), (130, 321, 849, 593), (130, 593, 850, 505), (130, 505, 702, 460), (130, 460, 701, 321), (131, 505, 850, 288), (131, 288, 851, 449), (131, 449, 703, 621), (131, 621, 702, 505), (132, 449, 851, 533), (132, 533, 848, 620), (132, 620, 700, 389), (132, 389, 703, 449), (133, 637, 720, 512), (133, 512, 721, 354), (133, 354, 849, 425), (133, 425, 848, 637), (134, 354, 721, 683), (134, 683, 722, 532), (134, 532, 850, 593), (134, 593, 849, 354), (135, 532, 722, 391), (135, 391, 723, 480), (135, 480, 851, 288), (135, 288, 850, 532), (136, 480, 723, 615), (136, 615, 720, 637), (136, 637, 848, 533), (136, 533, 851, 480), (137, 314, 852, 523), (137, 523, 853, 633), (137, 633, 781, 469), (137, 469, 780, 314), (138, 633, 853, 342), (138, 342, 854, 330), (138, 330, 782, 407), (138, 407, 781, 633), (139, 330, 854, 410), (139, 410, 855, 521), (139, 521, 783, 576), (139, 576, 782, 330), (140, 521, 855, 636), (140, 636, 852, 314), (140, 314, 780, 333), (140, 333, 783, 521), (141, 299, 728, 373), (141, 373, 729, 233), (141, 233, 853, 523), (141, 523, 852, 299), (142, 233, 729, 667), (142, 667, 730, 281), (142, 281, 854, 342), (142, 342, 853, 233), (143, 281, 730, 260), (143, 260, 731, 332), (143, 332, 855, 410), (143, 410, 854, 281), (144, 332, 731, 495), (144, 495, 728, 299), (144, 299, 852, 636), (144, 636, 855, 332), (145, 628, 856, 291), (145, 291, 857, 471), (145, 471, 729, 373), (145, 373, 728, 628), (146, 471, 857, 575), (146, 575, 858, 519), (146, 519, 730, 667), (146, 667, 729, 471), (147, 519, 858, 635), (147, 635, 859, 572), (147, 572, 731, 260), (147, 260, 730, 519), (148, 572, 859, 401), (148, 401, 856, 628), (148, 628, 728, 495), (148, 495, 731, 572), (149, 568, 860, 520), (149, 520, 861, 378), (149, 378, 857, 291), (149, 291, 856, 568), (150, 378, 861, 335), (150, 335, 862, 439), (150, 439, 858, 575), (150, 575, 857, 378), (151, 439, 862, 400), (151, 400, 863, 499), (151, 499, 859, 635), (151, 635, 858, 439), (152, 499, 863, 632), (152, 632, 860, 568), (152, 568, 856, 401), (152, 401, 859, 499), (153, 326, 864, 286), (153, 286, 865, 624), (153, 624, 861, 520), (153, 520, 860, 326), (154, 624, 865, 571), (154, 571, 866, 682), (154, 682, 862, 335), (154, 335, 861, 624), (155, 682, 866, 648), (155, 648, 867, 279), (155, 279, 863, 400), (155, 400, 862, 682), (156, 279, 867, 397), (156, 397, 864, 326), (156, 326, 860, 632), (156, 632, 863, 279), (157, 627, 732, 602), (157, 602, 733, 458), (157, 458, 865, 286), (157, 286, 864, 627), (158, 458, 733, 435), (158, 435, 734, 509), (158, 509, 866, 571), (158, 571, 865, 458), (159, 509, 734, 494), (159, 494, 735, 560), (159, 560, 867, 648), (159, 648, 866, 509), (160, 560, 735, 254), (160, 254, 732, 627), (160, 627, 864, 397), (160, 397, 867, 560), (161, 388, 868, 526), (161, 526, 869, 651), (161, 651, 733, 602), (161, 602, 732, 388), (162, 651, 869, 346), (162, 346, 870, 238), (162, 238, 734, 435), (162, 435, 733, 651), (163, 238, 870, 415), (163, 415, 871, 295), (163, 295, 735, 494), (163, 494, 734, 238), (164, 295, 871, 641), (164, 641, 868, 388), (164, 388, 732, 254), (164, 254, 735, 295), (165, 338, 872, 294), (165, 294, 873, 634), (165, 634, 869, 526), (165, 526, 868, 338), (166, 634, 873, 580), (166, 580, 874, 688), (166, 688, 870, 346), (166, 346, 869, 634), (167, 688, 874, 650), (167, 650, 875, 283), (167, 283, 871, 415), (167, 415, 870, 688), (168, 283, 875, 405), (168, 405, 872, 338), (168, 338, 868, 641), (168, 641, 871, 283), (169, 570, 876, 529), (169, 529, 877, 380), (169, 380, 873, 294), (169, 294, 872, 570), (170, 380, 877, 349), (170, 349, 878, 448), (170, 448, 874, 580), (170, 580, 873, 380), (171, 448, 878, 413), (171, 413, 879, 511), (171, 511, 875, 650), (171, 650, 874, 448), (172, 511, 879, 644), (172, 644, 876, 570), (172, 570, 872, 405), (172, 405, 875, 511), (173, 348, 736, 369), (173, 369, 737, 662), (173, 662, 877, 529), (173, 529, 876, 348), (174, 662, 737, 665), (174, 665, 738, 251), (174, 251, 878, 349), (174, 349, 877, 662), (175, 251, 738, 258), (175, 258, 739, 305), (175, 305, 879, 413), (175, 413, 878, 251), (176, 305, 739, 491), (176, 491, 736, 348), (176, 348, 876, 644), (176, 644, 879, 305), (177, 607, 880, 293), (177, 293, 881, 456), (177, 456, 745, 376), (177, 376, 744, 607), (178, 456, 881, 586), (178, 586, 882, 510), (178, 510, 746, 673), (178, 673, 745, 456), (179, 510, 882, 679), (179, 679, 883, 563), (179, 563, 747, 265), (179, 265, 746, 510), (180, 563, 883, 409), (180, 409, 880, 607), (180, 607, 744, 497), (180, 497, 747, 563), (181, 579, 884, 447), (181, 447, 885, 421), (181, 421, 881, 293), (181, 293, 880, 579), (182, 421, 885, 387), (182, 387, 886, 272), (182, 272, 882, 586), (182, 586, 881, 421), (183, 272, 886, 557), (183, 557, 887, 559), (183, 559, 883, 679), (183, 679, 882, 272), (184, 559, 887, 319), (184, 319, 884, 579), (184, 579, 880, 409), (184, 409, 883, 559), (185, 377, 888, 681), (185, 681, 889, 554), (185, 554, 885, 447), (185, 447, 884, 377), (186, 554, 889, 616), (186, 616, 890, 496), (186, 496, 886, 387), (186, 387, 885, 554), (187, 496, 890, 317), (187, 317, 891, 437), (187, 437, 887, 557), (187, 557, 886, 496), (188, 437, 891, 553), (188, 553, 888, 377), (188, 377, 884, 319), (188, 319, 887, 437), (189, 436, 740, 612), (189, 612, 741, 490), (189, 490, 889, 681), (189, 681, 888, 436), (190, 490, 741, 445), (190, 445, 742, 304), (190, 304, 890, 616), (190, 616, 889, 490), (191, 304, 742, 502), (191, 502, 743, 610), (191, 610, 891, 317), (191, 317, 890, 304), (192, 610, 743, 263), (192, 263, 740, 436), (192, 436, 888, 553), (192, 553, 891, 610), (193, 655, 892, 444), (193, 444, 893, 271), (193, 271, 749, 613), (193, 613, 748, 655), (194, 271, 893, 375), (194, 375, 894, 556), (194, 556, 750, 446), (194, 446, 749, 271), (195, 556, 894, 552), (195, 552, 895, 384), (195, 384, 751, 503), (195, 503, 750, 556), (196, 384, 895, 313), (196, 313, 892, 655), (196, 655, 748, 264), (196, 264, 751, 384), (197, 372, 896, 674), (197, 674, 897, 544), (197, 544, 893, 444), (197, 444, 892, 372), (198, 544, 897, 605), (198, 605, 898, 487), (198, 487, 894, 375), (198, 375, 893, 544), (199, 487, 898, 311), (199, 311, 899, 434), (199, 434, 895, 552), (199, 552, 894, 487), (200, 434, 899, 550), (200, 550, 896, 372), (200, 372, 892, 313), (200, 313, 895, 434), (201, 603, 900, 438), (201, 438, 901, 266), (201, 266, 897, 674), (201, 674, 896, 603), (202, 266, 901, 374), (202, 374, 902, 672), (202, 672, 898, 605), (202, 605, 897, 266), (203, 672, 902, 549), (203, 549, 903, 609), (203, 609, 899, 311), (203, 311, 898, 672), (204, 609, 903, 308), (204, 308, 900, 603), (204, 603, 896, 550), (204, 550, 899, 609), (205, 365, 904, 671), (205, 671, 905, 543), (205, 543, 901, 438), (205, 438, 900, 365), (206, 543, 905, 601), (206, 601, 906, 484), (206, 484, 902, 374), (206, 374, 901, 543), (207, 484, 906, 312), (207, 312, 907, 424), (207, 424, 903, 549), (207, 549, 902, 484), (208, 424, 907, 542), (208, 542, 904, 365), (208, 365, 900, 308), (208, 308, 903, 424), (209, 470, 744, 376), (209, 376, 745, 534), (209, 534, 905, 671), (209, 671, 904, 470), (210, 534, 745, 673), (210, 673, 746, 351), (210, 351, 906, 601), (210, 601, 905, 534), (211, 351, 746, 265), (211, 265, 747, 647), (211, 647, 907, 312), (211, 312, 906, 351), (212, 647, 747, 497), (212, 497, 744, 470), (212, 470, 904, 542), (212, 542, 907, 647), (213, 691, 908, 440), (213, 440, 909, 290), (213, 290, 753, 383), (213, 383, 752, 691), (214, 290, 909, 371), (214, 371, 910, 577), (214, 577, 754, 675), (214, 675, 753, 290), (215, 577, 910, 548), (215, 548, 911, 408), (215, 408, 755, 269), (215, 269, 754, 577), (216, 408, 911, 310), (216, 310, 908, 691), (216, 691, 752, 501), (216, 501, 755, 408), (217, 367, 912, 669), (217, 669, 913, 541), (217, 541, 909, 440), (217, 440, 908, 367), (218, 541, 913, 623), (218, 623, 914, 483), (218, 483, 910, 371), (218, 371, 909, 541), (219, 483, 914, 325), (219, 325, 915, 430), (219, 430, 911, 548), (219, 548, 910, 483), (220, 430, 915, 545), (220, 545, 912, 367), (220, 367, 908, 310), (220, 310, 911, 430), (221, 475, 748, 613), (221, 613, 749, 525), (221, 525, 913, 669), (221, 669, 912, 475), (222, 525, 749, 446), (222, 446, 750, 341), (222, 341, 914, 623), (222, 623, 913, 525), (223, 341, 750, 503), (223, 503, 751, 640), (223, 640, 915, 325), (223, 325, 914, 341), (224, 640, 751, 264), (224, 264, 748, 475), (224, 475, 912, 545), (224, 545, 915, 640), (225, 685, 916, 562), (225, 562, 917, 336), (225, 336, 737, 369), (225, 369, 736, 685), (226, 336, 917, 392), (226, 392, 918, 631), (226, 631, 738, 665), (226, 665, 737, 336), (227, 631, 918, 687), (227, 687, 919, 467), (227, 467, 739, 258), (227, 258, 738, 631), (228, 467, 919, 452), (228, 452, 916, 685), (228, 685, 736, 491), (228, 491, 739, 467), (229, 403, 772, 468), (229, 468, 773, 518), (229, 518, 917, 562), (229, 562, 916, 403), (230, 518, 773, 406), (230, 406, 774, 461), (230, 461, 918, 392), (230, 392, 917, 518), (231, 461, 774, 574), (231, 574, 775, 399), (231, 399, 919, 687), (231, 687, 918, 461), (232, 399, 775, 331), (232, 331, 772, 403), (232, 403, 916, 452), (232, 452, 919, 399)])
me_plane_000.materials.append(mat_material_000)
me_plane_000.use_remesh_preserve_volume = False
me_plane_000.use_remesh_preserve_attributes = False
me_plane_000.use_mirror_vertex_groups = False
me_plane_000.update()
arm_armature = bpy.data.armatures.new('Armature')  # bones are not reproduced

# ---- objects
ob_armature = bpy.data.objects.new('Armature', arm_armature)
ob_plane_000 = bpy.data.objects.new('Plane.000', me_plane_000)

# ---- transforms, parenting, visibility, modifiers, constraints
ob_armature.location = (0.08912, 0.1949, 3.573)
ob_armature.scale = (0.7202, 0.7202, 0.7202)
ob_armature.show_in_front = True
ob_armature.lineart.crease_threshold = 0.0
ob_plane_000.location = (0.08912, 0.1949, 3.573)
ob_plane_000.scale = (0.7202, 0.7202, 0.7202)
ob_plane_000.lineart.crease_threshold = 0.0
_vg = ob_plane_000.vertex_groups.new(name='piedG')
for _i, _w in zip([41, 85, 86, 87, 88, 105, 106, 107, 108, 109, 110, 111, 112, 113, 114, 115, 116, 273, 276, 277, 298, 301, 323, 327, 360, 385, 386, 395, 412, 416, 450, 455, 459, 462, 507, 508, 513, 527, 535, 561, 583, 588, 611, 617, 625, 629, 657, 677, 684, 712, 713, 714, 715, 716, 717, 718, 719, 840, 841, 842, 843, 844, 845, 846, 847], [1.0, 0.5, 0.5, 0.5, 0.5, 1.0, 1.0, 1.0, 1.0, 1.0, 1.0, 1.0, 1.0, 1.0, 1.0, 1.0, 1.0, 1.0, 1.0, 1.0, 1.0, 1.0, 0.5, 1.0, 1.0, 1.0, 1.0, 1.0, 1.0, 1.0, 0.5, 1.0, 1.0, 1.0, 0.5, 1.0, 1.0, 1.0, 1.0, 1.0, 1.0, 1.0, 1.0, 1.0, 1.0, 0.5, 1.0, 1.0, 1.0, 1.0, 1.0, 1.0, 1.0, 1.0, 1.0, 1.0, 1.0, 1.0, 1.0, 1.0, 1.0, 1.0, 1.0, 1.0, 1.0]): _vg.add([_i], _w, 'REPLACE')
_vg = ob_plane_000.vertex_groups.new(name='jambeG')
for _i, _w in zip([69, 70, 71, 72, 85, 86, 87, 88, 89, 90, 91, 92, 93, 94, 95, 96, 97, 98, 99, 100, 101, 102, 103, 104, 113, 114, 115, 116, 241, 246, 257, 273, 274, 287, 296, 297, 300, 302, 303, 306, 323, 355, 356, 358, 361, 363, 364, 381, 385, 402, 412, 426, 429, 431, 450, 451, 463, 489, 507, 508, 530, 537, 538, 539, 540, 561, 590, 592, 594, 596, 597, 611, 614, 629, 652, 656, 659, 663, 677, 684, 708, 709, 710, 711, 712, 713, 714, 715, 824, 825, 826, 827, 828, 829, 830, 831, 832, 833, 834, 835, 836, 837, 838, 839], [0.5, 0.5, 0.5, 0.5, 1.0, 1.0, 1.0, 1.0, 1.0, 1.0, 1.0, 1.0, 1.0, 1.0, 1.0, 1.0, 1.0, 1.0, 1.0, 1.0, 1.0, 1.0, 1.0, 1.0, 0.5, 0.5, 0.5, 0.5, 1.0, 1.0, 1.0, 0.5, 1.0, 1.0, 1.0, 1.0, 1.0, 1.0, 0.5, 1.0, 1.0, 1.0, 1.0, 0.5, 1.0, 1.0, 1.0, 1.0, 1.0, 1.0, 0.5, 1.0, 1.0, 1.0, 1.0, 1.0, 1.0, 0.5, 1.0, 1.0, 1.0, 1.0, 1.0, 1.0, 1.0, 0.5, 1.0, 1.0, 1.0, 1.0, 1.0, 1.0, 1.0, 1.0, 1.0, 1.0, 0.5, 1.0, 1.0, 0.5, 1.0, 1.0, 1.0, 1.0, 1.0, 1.0, 1.0, 1.0, 1.0, 1.0, 1.0, 1.0, 1.0, 1.0, 1.0, 1.0, 1.0, 1.0, 1.0, 1.0, 1.0, 1.0, 1.0, 1.0]): _vg.add([_i], _w, 'REPLACE')
_vg = ob_plane_000.vertex_groups.new(name='cuisseG')
for _i, _w in zip([1, 2, 3, 5, 8, 9, 11, 15, 28, 69, 70, 71, 72, 73, 74, 75, 76, 77, 78, 79, 80, 81, 82, 83, 84, 101, 102, 103, 104, 242, 246, 253, 256, 261, 270, 274, 282, 289, 296, 303, 307, 309, 328, 329, 357, 358, 361, 366, 368, 381, 394, 427, 433, 451, 457, 466, 478, 488, 489, 492, 514, 516, 531, 546, 551, 565, 584, 590, 599, 614, 618, 619, 626, 658, 659, 664, 666, 686, 704, 705, 706, 707, 708, 709, 710, 711, 812, 813, 814, 815, 816, 817, 818, 819, 820, 821, 822, 823], [0.3333, 0.6667, 0.3333, 0.6667, 0.6667, 0.6667, 0.3333, 0.3333, 0.25, 1.0, 1.0, 1.0, 1.0, 1.0, 1.0, 1.0, 1.0, 1.0, 1.0, 1.0, 1.0, 1.0, 1.0, 1.0, 1.0, 0.5, 0.5, 0.5, 0.5, 1.0, 0.5, 1.0, 1.0, 1.0, 0.5, 1.0, 0.5, 1.0, 0.5, 1.0, 1.0, 1.0, 0.5, 0.5, 1.0, 1.0, 0.5, 1.0, 1.0, 1.0, 1.0, 1.0, 1.0, 1.0, 0.5, 1.0, 1.0, 1.0, 1.0, 1.0, 0.5, 1.0, 1.0, 1.0, 1.0, 0.5, 1.0, 0.5, 1.0, 1.0, 0.5, 1.0, 0.5, 1.0, 1.0, 1.0, 1.0, 1.0, 1.0, 1.0, 1.0, 1.0, 1.0, 1.0, 1.0, 1.0, 1.0, 1.0, 1.0, 1.0, 1.0, 1.0, 1.0, 1.0, 1.0, 1.0, 1.0, 1.0]): _vg.add([_i], _w, 'REPLACE')
_vg = ob_plane_000.vertex_groups.new(name='hancheG')
for _i, _w in zip([1, 2, 3, 5, 8, 9, 11, 15, 28, 81, 82, 83, 84, 242, 270, 282, 289, 328, 329, 394, 457, 466, 514, 516, 565, 584, 618, 619, 626, 686, 704, 705, 706, 707], [0.3333, 0.6667, 0.3333, 0.6667, 0.6667, 0.6667, 0.3333, 0.3333, 0.25, 0.5, 0.5, 0.5, 0.5, 0.5, 0.5, 0.5, 0.5, 0.5, 0.5, 1.0, 0.5, 0.5, 0.5, 1.0, 0.5, 0.5, 0.5, 1.0, 0.5, 1.0, 1.0, 1.0, 1.0, 1.0]): _vg.add([_i], _w, 'REPLACE')
_vg = ob_plane_000.vertex_groups.new(name='corpsB')
for _i, _w in zip([2, 3, 5, 8, 11, 12, 14, 15, 18, 19, 20, 22, 23, 24, 25, 28, 29, 35, 42, 43, 234, 248, 262, 267, 270, 282, 316, 318, 328, 334, 352, 382, 420, 442, 443, 457, 522, 565, 567, 585, 600, 604, 618, 668, 776, 777, 778, 779], [0.3333, 0.3333, 0.3333, 0.3333, 0.6667, 0.3333, 0.3333, 0.3333, 0.3333, 0.6667, 0.5, 0.25, 0.5, 0.5, 0.25, 0.5, 0.5, 0.3333, 0.25, 0.25, 1.0, 0.5, 0.5, 0.5, 0.5, 0.5, 0.5, 0.5, 0.5, 1.0, 0.5, 0.5, 0.5, 0.5, 0.5, 0.5, 0.5, 0.5, 1.0, 0.5, 0.5, 0.5, 0.5, 0.5, 1.0, 1.0, 1.0, 1.0]): _vg.add([_i], _w, 'REPLACE')
_vg = ob_plane_000.vertex_groups.new(name='corpsH')
for _i, _w in zip([2, 3, 5, 8, 11, 12, 14, 15, 18, 19, 20, 22, 23, 24, 25, 28, 29, 35, 42, 43, 234, 248, 262, 267, 270, 282, 316, 318, 328, 334, 352, 382, 420, 442, 443, 457, 522, 565, 567, 585, 600, 604, 618, 668, 776, 777, 778, 779], [0.3333, 0.3333, 0.3333, 0.3333, 0.6667, 0.3333, 0.3333, 0.3333, 0.3333, 0.6667, 0.5, 0.25, 0.5, 0.5, 0.25, 0.5, 0.5, 0.3333, 0.25, 0.25, 1.0, 0.5, 0.5, 0.5, 0.5, 0.5, 0.5, 0.5, 0.5, 1.0, 0.5, 0.5, 0.5, 0.5, 0.5, 0.5, 0.5, 0.5, 1.0, 0.5, 0.5, 0.5, 0.5, 0.5, 1.0, 1.0, 1.0, 1.0]): _vg.add([_i], _w, 'REPLACE')
_vg = ob_plane_000.vertex_groups.new(name='Bone.09')
for _i, _w in zip([22, 23, 24, 25, 26, 31, 42, 43, 121, 122, 123, 124, 240, 243, 262, 268, 316, 322, 324, 347, 414, 454, 582, 600, 638, 646, 668, 676, 760, 761, 762, 763], [0.25, 0.5, 0.5, 0.5, 0.3333, 0.5, 0.25, 0.25, 0.5, 0.5, 0.5, 0.5, 0.5, 1.0, 0.5, 0.5, 0.5, 0.5, 0.5, 1.0, 0.5, 0.5, 1.0, 0.5, 0.5, 1.0, 0.5, 0.5, 1.0, 1.0, 1.0, 1.0]): _vg.add([_i], _w, 'REPLACE')
_vg = ob_plane_000.vertex_groups.new(name='Bone.10')
for _i, _w in zip([22, 23, 24, 25, 26, 31, 42, 43, 121, 122, 123, 124, 125, 126, 127, 128, 240, 243, 262, 268, 316, 322, 324, 337, 347, 404, 411, 414, 454, 465, 472, 515, 569, 581, 582, 600, 638, 646, 668, 676, 760, 761, 762, 763, 764, 765, 766, 767], [0.25, 0.5, 0.5, 0.5, 0.3333, 0.5, 0.25, 0.25, 1.0, 1.0, 1.0, 1.0, 0.5, 0.5, 0.5, 0.5, 0.5, 1.0, 0.5, 1.0, 0.5, 1.0, 0.5, 1.0, 1.0, 0.5, 1.0, 0.5, 0.5, 0.5, 1.0, 0.5, 0.5, 1.0, 1.0, 0.5, 1.0, 1.0, 0.5, 1.0, 1.0, 1.0, 1.0, 1.0, 1.0, 1.0, 1.0, 1.0]): _vg.add([_i], _w, 'REPLACE')
_vg = ob_plane_000.vertex_groups.new(name='Bone.11')
for _i, _w in zip([117, 118, 119, 120, 121, 122, 123, 124, 125, 126, 127, 128, 239, 268, 322, 337, 343, 390, 404, 411, 453, 465, 472, 506, 515, 558, 569, 578, 581, 638, 642, 676, 764, 765, 766, 767, 768, 769, 770, 771], [0.5, 0.5, 0.5, 0.5, 0.5, 0.5, 0.5, 0.5, 1.0, 1.0, 1.0, 1.0, 1.0, 0.5, 0.5, 1.0, 1.0, 0.5, 1.0, 1.0, 0.5, 1.0, 1.0, 0.5, 1.0, 0.5, 1.0, 1.0, 1.0, 0.5, 1.0, 0.5, 1.0, 1.0, 1.0, 1.0, 1.0, 1.0, 1.0, 1.0]): _vg.add([_i], _w, 'REPLACE')
_vg = ob_plane_000.vertex_groups.new(name='Bone.08')
for _i, _w in zip([38, 117, 118, 119, 120, 125, 126, 127, 128, 239, 343, 345, 390, 404, 418, 453, 465, 477, 506, 515, 558, 569, 578, 587, 642, 756, 757, 758, 759, 768, 769, 770, 771], [1.0, 1.0, 1.0, 1.0, 1.0, 0.5, 0.5, 0.5, 0.5, 1.0, 1.0, 1.0, 1.0, 0.5, 1.0, 1.0, 0.5, 1.0, 1.0, 0.5, 1.0, 0.5, 1.0, 1.0, 1.0, 1.0, 1.0, 1.0, 1.0, 1.0, 1.0, 1.0, 1.0]): _vg.add([_i], _w, 'REPLACE')
_vg = ob_plane_000.vertex_groups.new(name='Bone.14')
for _i, _w in zip([18, 25, 26, 28, 32, 33, 34, 35, 36, 42, 235, 248, 259, 285, 324, 352, 398, 420, 441, 454, 498, 566, 585, 606, 724, 725, 726, 727], [0.6667, 0.25, 0.6667, 0.25, 0.5, 0.5, 0.5, 0.6667, 0.5, 0.5, 0.5, 0.5, 1.0, 0.5, 0.5, 0.5, 0.5, 0.5, 1.0, 0.5, 1.0, 0.5, 0.5, 1.0, 1.0, 1.0, 1.0, 1.0]): _vg.add([_i], _w, 'REPLACE')
_vg = ob_plane_000.vertex_groups.new(name='Bone.00')
for _i, _w in zip([7, 10, 13, 16, 17, 18, 21, 25, 26, 27, 28, 30, 32, 33, 34, 35, 36, 42, 235, 236, 248, 259, 275, 284, 285, 315, 320, 324, 340, 352, 370, 393, 398, 420, 441, 454, 464, 498, 500, 566, 573, 585, 606, 608, 630, 639, 670, 678, 692, 693, 694, 695, 724, 725, 726, 727, 784, 785, 786, 787], [0.5, 0.5, 0.5, 0.5, 1.0, 0.6667, 1.0, 0.25, 0.6667, 1.0, 0.25, 1.0, 1.0, 1.0, 1.0, 0.6667, 1.0, 0.5, 1.0, 1.0, 0.5, 1.0, 1.0, 1.0, 1.0, 0.5, 1.0, 0.5, 1.0, 0.5, 0.5, 1.0, 1.0, 0.5, 1.0, 0.5, 1.0, 1.0, 0.5, 1.0, 1.0, 0.5, 1.0, 1.0, 1.0, 1.0, 0.5, 1.0, 1.0, 1.0, 1.0, 1.0, 1.0, 1.0, 1.0, 1.0, 1.0, 1.0, 1.0, 1.0]): _vg.add([_i], _w, 'REPLACE')
_vg = ob_plane_000.vertex_groups.new(name='Bone.02')
for _i, _w in zip([0, 4, 6, 7, 10, 13, 16, 17, 21, 27, 30, 44, 45, 46, 47, 48, 49, 50, 51, 52, 53, 54, 55, 56, 237, 245, 247, 252, 275, 278, 284, 292, 315, 320, 339, 344, 359, 370, 393, 396, 417, 419, 423, 428, 464, 473, 474, 481, 482, 493, 500, 517, 524, 536, 564, 589, 591, 595, 608, 622, 630, 643, 649, 654, 670, 678, 689, 690, 692, 693, 694, 695, 696, 697, 698, 699, 788, 789, 790, 791, 792, 793, 794, 795, 796, 797, 798, 799], [1.0, 1.0, 1.0, 1.0, 1.0, 1.0, 1.0, 0.5, 0.5, 0.5, 0.5, 1.0, 1.0, 1.0, 1.0, 1.0, 1.0, 1.0, 1.0, 1.0, 0.5, 0.5, 0.5, 0.5, 0.5, 1.0, 1.0, 1.0, 0.5, 1.0, 1.0, 1.0, 1.0, 0.5, 1.0, 1.0, 1.0, 1.0, 1.0, 1.0, 1.0, 1.0, 0.5, 1.0, 1.0, 1.0, 1.0, 1.0, 1.0, 1.0, 1.0, 1.0, 1.0, 0.5, 1.0, 0.5, 1.0, 1.0, 0.5, 1.0, 1.0, 1.0, 1.0, 1.0, 1.0, 0.5, 1.0, 1.0, 1.0, 1.0, 1.0, 1.0, 1.0, 1.0, 1.0, 1.0, 1.0, 1.0, 1.0, 1.0, 1.0, 1.0, 1.0, 1.0, 1.0, 1.0, 1.0, 1.0]): _vg.add([_i], _w, 'REPLACE')
_vg = ob_plane_000.vertex_groups.new(name='Bone.03')
for _i, _w in zip([49, 50, 51, 52, 53, 54, 55, 56, 57, 58, 59, 60, 61, 62, 63, 64, 65, 66, 67, 68, 129, 130, 131, 132, 237, 244, 249, 250, 255, 280, 292, 321, 339, 350, 353, 362, 379, 389, 396, 422, 423, 432, 449, 460, 476, 479, 485, 486, 493, 504, 505, 517, 528, 536, 547, 555, 589, 598, 620, 621, 622, 643, 645, 653, 660, 661, 680, 689, 696, 697, 698, 699, 700, 701, 702, 703, 800, 801, 802, 803, 804, 805, 806, 807, 808, 809, 810, 811], [0.5, 0.5, 0.5, 0.5, 1.0, 1.0, 1.0, 1.0, 1.0, 1.0, 1.0, 1.0, 1.0, 1.0, 1.0, 1.0, 1.0, 1.0, 1.0, 1.0, 0.5, 0.5, 0.5, 0.5, 1.0, 1.0, 1.0, 1.0, 1.0, 1.0, 0.5, 0.5, 0.5, 1.0, 1.0, 1.0, 1.0, 1.0, 1.0, 1.0, 1.0, 1.0, 0.5, 1.0, 1.0, 1.0, 1.0, 1.0, 0.5, 1.0, 0.5, 1.0, 1.0, 1.0, 1.0, 1.0, 1.0, 1.0, 0.5, 1.0, 1.0, 0.5, 1.0, 1.0, 1.0, 1.0, 1.0, 1.0, 1.0, 1.0, 1.0, 1.0, 1.0, 1.0, 1.0, 1.0, 1.0, 1.0, 1.0, 1.0, 1.0, 1.0, 1.0, 1.0, 1.0, 1.0, 1.0, 1.0]): _vg.add([_i], _w, 'REPLACE')
_vg = ob_plane_000.vertex_groups.new(name='Bone.12')
for _i, _w in zip([40, 65, 66, 67, 68, 129, 130, 131, 132, 133, 134, 135, 136, 280, 288, 321, 354, 379, 389, 391, 425, 449, 460, 480, 504, 505, 512, 532, 533, 555, 593, 615, 620, 621, 637, 680, 683, 700, 701, 702, 703, 720, 721, 722, 723, 848, 849, 850, 851], [1.0, 0.5, 0.5, 0.5, 0.5, 1.0, 1.0, 1.0, 1.0, 1.0, 1.0, 1.0, 1.0, 1.0, 1.0, 1.0, 1.0, 0.5, 1.0, 1.0, 1.0, 1.0, 1.0, 1.0, 0.5, 1.0, 1.0, 1.0, 1.0, 0.5, 1.0, 1.0, 1.0, 1.0, 1.0, 0.5, 1.0, 1.0, 1.0, 1.0, 1.0, 1.0, 1.0, 1.0, 1.0, 1.0, 1.0, 1.0, 1.0]): _vg.add([_i], _w, 'REPLACE')
_vg = ob_plane_000.vertex_groups.new(name='Bone.23')
for _i, _w in zip([20, 22, 31, 43, 137, 138, 139, 140, 240, 314, 330, 333, 407, 414, 442, 469, 521, 522, 576, 633, 780, 781, 782, 783], [0.5, 0.5, 0.5, 0.5, 0.5, 0.5, 0.5, 0.5, 0.5, 0.5, 0.5, 1.0, 1.0, 0.5, 0.5, 1.0, 0.5, 0.5, 1.0, 0.5, 1.0, 1.0, 1.0, 1.0]): _vg.add([_i], _w, 'REPLACE')
_vg = ob_plane_000.vertex_groups.new(name='Bone.15')
for _i, _w in zip([20, 22, 31, 43, 137, 138, 139, 140, 141, 142, 143, 144, 145, 146, 147, 148, 233, 240, 260, 281, 299, 314, 330, 332, 333, 342, 373, 407, 410, 414, 442, 469, 471, 495, 519, 521, 522, 523, 572, 576, 628, 633, 636, 667, 728, 729, 730, 731, 780, 781, 782, 783, 852, 853, 854, 855], [0.5, 0.5, 0.5, 0.5, 1.0, 1.0, 1.0, 1.0, 1.0, 1.0, 1.0, 1.0, 0.5, 0.5, 0.5, 0.5, 1.0, 0.5, 1.0, 1.0, 1.0, 1.0, 1.0, 1.0, 1.0, 1.0, 1.0, 1.0, 1.0, 0.5, 0.5, 1.0, 0.5, 1.0, 0.5, 1.0, 0.5, 1.0, 0.5, 1.0, 0.5, 1.0, 1.0, 1.0, 1.0, 1.0, 1.0, 1.0, 1.0, 1.0, 1.0, 1.0, 1.0, 1.0, 1.0, 1.0]): _vg.add([_i], _w, 'REPLACE')
_vg = ob_plane_000.vertex_groups.new(name='Bone.16')
for _i, _w in zip([141, 142, 143, 144, 145, 146, 147, 148, 149, 150, 151, 152, 153, 154, 155, 156, 157, 158, 159, 160, 161, 162, 163, 164, 233, 238, 254, 260, 279, 281, 286, 291, 295, 299, 326, 332, 335, 373, 378, 388, 397, 400, 401, 435, 439, 458, 471, 494, 495, 499, 509, 519, 520, 560, 568, 571, 572, 575, 602, 624, 627, 628, 632, 635, 648, 651, 667, 682, 728, 729, 730, 731, 732, 733, 734, 735, 856, 857, 858, 859, 860, 861, 862, 863, 864, 865, 866, 867], [0.5, 0.5, 0.5, 0.5, 1.0, 1.0, 1.0, 1.0, 1.0, 1.0, 1.0, 1.0, 1.0, 1.0, 1.0, 1.0, 1.0, 1.0, 1.0, 1.0, 0.5, 0.5, 0.5, 0.5, 0.5, 0.5, 1.0, 1.0, 1.0, 0.5, 1.0, 1.0, 0.5, 0.5, 1.0, 0.5, 1.0, 1.0, 1.0, 0.5, 1.0, 1.0, 1.0, 1.0, 1.0, 1.0, 1.0, 1.0, 1.0, 1.0, 1.0, 1.0, 1.0, 1.0, 1.0, 1.0, 1.0, 1.0, 1.0, 1.0, 1.0, 1.0, 1.0, 1.0, 1.0, 0.5, 1.0, 1.0, 1.0, 1.0, 1.0, 1.0, 1.0, 1.0, 1.0, 1.0, 1.0, 1.0, 1.0, 1.0, 1.0, 1.0, 1.0, 1.0, 1.0, 1.0, 1.0, 1.0]): _vg.add([_i], _w, 'REPLACE')
_vg = ob_plane_000.vertex_groups.new(name='Bone.17')
for _i, _w in zip([157, 158, 159, 160, 161, 162, 163, 164, 165, 166, 167, 168, 169, 170, 171, 172, 173, 174, 175, 176, 225, 226, 227, 228, 238, 251, 254, 258, 283, 294, 295, 305, 336, 338, 346, 348, 349, 369, 380, 388, 405, 413, 415, 435, 448, 458, 467, 491, 494, 509, 511, 526, 529, 560, 570, 580, 602, 627, 631, 634, 641, 644, 650, 651, 662, 665, 685, 688, 732, 733, 734, 735, 736, 737, 738, 739, 868, 869, 870, 871, 872, 873, 874, 875, 876, 877, 878, 879], [0.5, 0.5, 0.5, 0.5, 1.0, 1.0, 1.0, 1.0, 1.0, 1.0, 1.0, 1.0, 1.0, 1.0, 1.0, 1.0, 1.0, 1.0, 1.0, 1.0, 0.5, 0.5, 0.5, 0.5, 1.0, 1.0, 1.0, 1.0, 1.0, 1.0, 1.0, 1.0, 0.5, 1.0, 1.0, 1.0, 1.0, 1.0, 1.0, 1.0, 1.0, 1.0, 1.0, 1.0, 1.0, 0.5, 0.5, 1.0, 1.0, 0.5, 1.0, 1.0, 1.0, 0.5, 1.0, 1.0, 1.0, 0.5, 0.5, 1.0, 1.0, 1.0, 1.0, 1.0, 1.0, 1.0, 0.5, 1.0, 1.0, 1.0, 1.0, 1.0, 1.0, 1.0, 1.0, 1.0, 1.0, 1.0, 1.0, 1.0, 1.0, 1.0, 1.0, 1.0, 1.0, 1.0, 1.0, 1.0]): _vg.add([_i], _w, 'REPLACE')
_vg = ob_plane_000.vertex_groups.new(name='Bone.22')
for _i, _w in zip([37, 173, 174, 175, 176, 225, 226, 227, 228, 229, 230, 231, 232, 251, 258, 305, 331, 336, 348, 369, 392, 399, 403, 406, 452, 461, 467, 468, 491, 518, 562, 574, 631, 662, 665, 685, 687, 736, 737, 738, 739, 772, 773, 774, 775, 916, 917, 918, 919], [1.0, 0.5, 0.5, 0.5, 0.5, 1.0, 1.0, 1.0, 1.0, 1.0, 1.0, 1.0, 1.0, 0.5, 1.0, 0.5, 1.0, 1.0, 0.5, 1.0, 1.0, 1.0, 1.0, 1.0, 1.0, 1.0, 1.0, 1.0, 1.0, 1.0, 1.0, 1.0, 1.0, 0.5, 1.0, 1.0, 1.0, 1.0, 1.0, 1.0, 1.0, 1.0, 1.0, 1.0, 1.0, 1.0, 1.0, 1.0, 1.0]): _vg.add([_i], _w, 'REPLACE')
_vg = ob_plane_000.vertex_groups.new(name='hancheD')
for _i, _w in zip([1, 3, 9, 12, 14, 15, 19, 29, 189, 190, 191, 192, 263, 267, 304, 318, 329, 382, 436, 443, 445, 490, 502, 514, 604, 610, 612, 626, 740, 741, 742, 743], [0.6667, 0.3333, 0.3333, 0.6667, 0.6667, 0.3333, 0.3333, 0.5, 0.5, 0.5, 0.5, 0.5, 1.0, 0.5, 0.5, 0.5, 0.5, 0.5, 0.5, 0.5, 1.0, 0.5, 1.0, 0.5, 0.5, 0.5, 1.0, 0.5, 1.0, 1.0, 1.0, 1.0]): _vg.add([_i], _w, 'REPLACE')
_vg = ob_plane_000.vertex_groups.new(name='cuisseD')
for _i, _w in zip([1, 3, 9, 12, 14, 15, 19, 29, 177, 178, 179, 180, 181, 182, 183, 184, 185, 186, 187, 188, 189, 190, 191, 192, 209, 210, 211, 212, 263, 265, 267, 272, 293, 304, 317, 318, 319, 329, 351, 376, 377, 382, 387, 409, 421, 436, 437, 443, 445, 447, 456, 470, 490, 496, 497, 502, 510, 514, 534, 553, 554, 557, 559, 563, 579, 586, 604, 607, 610, 612, 616, 626, 647, 673, 679, 681, 740, 741, 742, 743, 744, 745, 746, 747, 880, 881, 882, 883, 884, 885, 886, 887, 888, 889, 890, 891], [0.6667, 0.3333, 0.3333, 0.6667, 0.6667, 0.3333, 0.3333, 0.5, 1.0, 1.0, 1.0, 1.0, 1.0, 1.0, 1.0, 1.0, 1.0, 1.0, 1.0, 1.0, 1.0, 1.0, 1.0, 1.0, 0.5, 0.5, 0.5, 0.5, 1.0, 1.0, 0.5, 1.0, 1.0, 1.0, 1.0, 0.5, 1.0, 0.5, 0.5, 1.0, 1.0, 0.5, 1.0, 1.0, 1.0, 1.0, 1.0, 0.5, 1.0, 1.0, 1.0, 0.5, 1.0, 1.0, 1.0, 1.0, 1.0, 0.5, 0.5, 1.0, 1.0, 1.0, 1.0, 1.0, 1.0, 1.0, 0.5, 1.0, 1.0, 1.0, 1.0, 0.5, 0.5, 1.0, 1.0, 1.0, 1.0, 1.0, 1.0, 1.0, 1.0, 1.0, 1.0, 1.0, 1.0, 1.0, 1.0, 1.0, 1.0, 1.0, 1.0, 1.0, 1.0, 1.0, 1.0, 1.0]): _vg.add([_i], _w, 'REPLACE')
_vg = ob_plane_000.vertex_groups.new(name='jambeD')
for _i, _w in zip([177, 178, 179, 180, 193, 194, 195, 196, 197, 198, 199, 200, 201, 202, 203, 204, 205, 206, 207, 208, 209, 210, 211, 212, 221, 222, 223, 224, 264, 265, 266, 271, 308, 311, 312, 313, 341, 351, 365, 372, 374, 375, 376, 384, 424, 434, 438, 444, 446, 456, 470, 475, 484, 487, 497, 503, 510, 525, 534, 542, 543, 544, 549, 550, 552, 556, 563, 601, 603, 605, 607, 609, 613, 640, 647, 655, 671, 672, 673, 674, 744, 745, 746, 747, 748, 749, 750, 751, 892, 893, 894, 895, 896, 897, 898, 899, 900, 901, 902, 903, 904, 905, 906, 907], [0.5, 0.5, 0.5, 0.5, 1.0, 1.0, 1.0, 1.0, 1.0, 1.0, 1.0, 1.0, 1.0, 1.0, 1.0, 1.0, 1.0, 1.0, 1.0, 1.0, 1.0, 1.0, 1.0, 1.0, 0.5, 0.5, 0.5, 0.5, 1.0, 1.0, 1.0, 1.0, 1.0, 1.0, 1.0, 1.0, 0.5, 1.0, 1.0, 1.0, 1.0, 1.0, 1.0, 1.0, 1.0, 1.0, 1.0, 1.0, 1.0, 0.5, 1.0, 0.5, 1.0, 1.0, 1.0, 1.0, 0.5, 0.5, 1.0, 1.0, 1.0, 1.0, 1.0, 1.0, 1.0, 1.0, 0.5, 1.0, 1.0, 1.0, 0.5, 1.0, 1.0, 0.5, 1.0, 1.0, 1.0, 1.0, 1.0, 1.0, 1.0, 1.0, 1.0, 1.0, 1.0, 1.0, 1.0, 1.0, 1.0, 1.0, 1.0, 1.0, 1.0, 1.0, 1.0, 1.0, 1.0, 1.0, 1.0, 1.0, 1.0, 1.0, 1.0, 1.0]): _vg.add([_i], _w, 'REPLACE')
_vg = ob_plane_000.vertex_groups.new(name='piedD')
for _i, _w in zip([39, 193, 194, 195, 196, 213, 214, 215, 216, 217, 218, 219, 220, 221, 222, 223, 224, 264, 269, 271, 290, 310, 325, 341, 367, 371, 383, 384, 408, 430, 440, 446, 475, 483, 501, 503, 525, 541, 545, 548, 556, 577, 613, 623, 640, 655, 669, 675, 691, 748, 749, 750, 751, 752, 753, 754, 755, 908, 909, 910, 911, 912, 913, 914, 915], [1.0, 0.5, 0.5, 0.5, 0.5, 1.0, 1.0, 1.0, 1.0, 1.0, 1.0, 1.0, 1.0, 1.0, 1.0, 1.0, 1.0, 1.0, 1.0, 0.5, 1.0, 1.0, 1.0, 1.0, 1.0, 1.0, 1.0, 0.5, 1.0, 1.0, 1.0, 1.0, 1.0, 1.0, 1.0, 1.0, 1.0, 1.0, 1.0, 1.0, 0.5, 1.0, 1.0, 1.0, 1.0, 0.5, 1.0, 1.0, 1.0, 1.0, 1.0, 1.0, 1.0, 1.0, 1.0, 1.0, 1.0, 1.0, 1.0, 1.0, 1.0, 1.0, 1.0, 1.0, 1.0]): _vg.add([_i], _w, 'REPLACE')
_m = ob_plane_000.modifiers.new('Armature', 'ARMATURE')
_m.object = ob_armature
_m.use_deform_preserve_volume = True

# ---- collection membership
col_collection_2.objects.link(ob_armature)
col_collection_2.objects.link(ob_plane_000)

# ---- scene / render settings (as saved in the file)
scene.frame_start = 1; scene.frame_end = 250; scene.frame_set(113)
scene.render.engine = 'BLENDER_EEVEE_NEXT'
scene.render.resolution_percentage = 50
scene.render.dither_intensity = 0.0
scene.cycles.use_denoising = False
scene.cycles.samples = 10
scene.cycles.sampling_pattern = 'TABULATED_SOBOL'
scene.cycles.light_sampling_threshold = 0.0
scene.cycles.use_adaptive_sampling = False
scene.cycles.use_light_tree = False
scene.cycles.blur_glossy = 0.0
scene.cycles.volume_bounces = 1
scene.cycles.pixel_filter_type = 'GAUSSIAN'
scene.cycles.sample_clamp_indirect = 0.0
scene.view_settings.view_transform = 'Standard'
bpy.context.view_layer.update()

# ---- added for rendering (the .blend has no active camera and no usable light): camera, sun
cam_auto = bpy.data.cameras.new('AutoCamera')
cam_auto.lens = 50.0
cam_auto.sensor_width = 36.0
cam_auto.clip_end = 1000.0
ob_auto_camera = bpy.data.objects.new('AutoCamera', cam_auto)
scene.collection.objects.link(ob_auto_camera)
ob_auto_camera.location = (7.50401, -8.93503, 9.64728)
ob_auto_camera.rotation_euler = (1.09748, -7.21219e-08, 0.694738)
scene.camera = ob_auto_camera
light_auto_sun = bpy.data.lights.new('AutoSun', 'SUN')
light_auto_sun.energy = 3.0
light_auto_sun.angle = 0.0523599
ob_auto_sun = bpy.data.objects.new('AutoSun', light_auto_sun)
scene.collection.objects.link(ob_auto_sun)
ob_auto_sun.rotation_euler = (0.872665, 0.174533, 0.523599)
bpy.context.view_layer.update()
